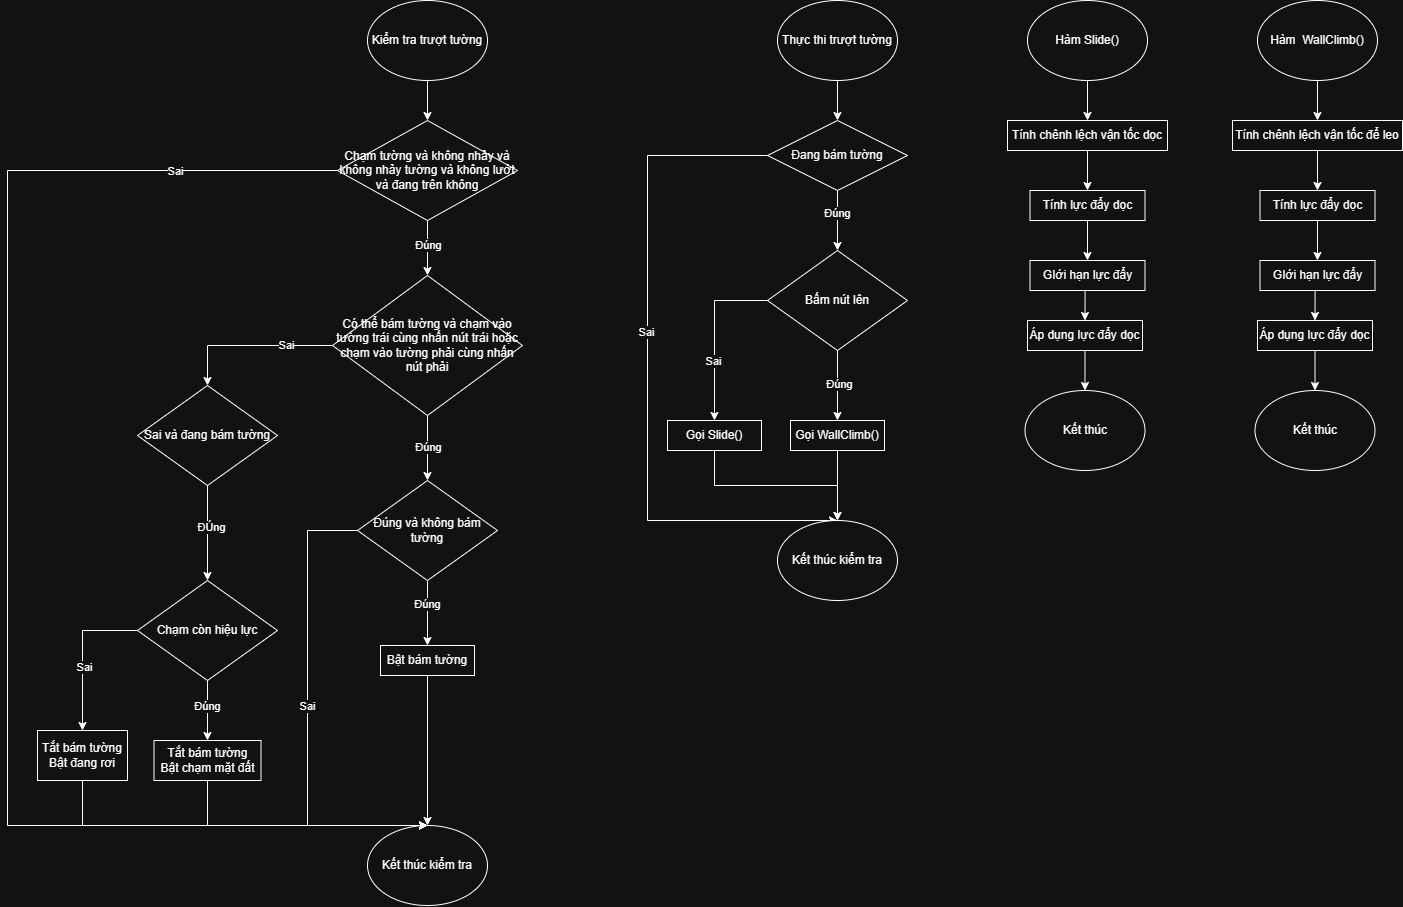

The diagram above was exported from draw.io. Its source (the exported page's mxGraphModel, read from the mxfile embedded in the PNG):
<mxGraphModel dx="4241" dy="1401" grid="1" gridSize="10" guides="1" tooltips="1" connect="1" arrows="1" fold="1" page="1" pageScale="1" pageWidth="827" pageHeight="1169" math="0" shadow="0">
  <root>
    <mxCell id="0" />
    <mxCell id="1" parent="0" />
    <mxCell id="GboN2NZF-dqiyH1FEE8g-33" connectable="0" parent="1" style="group" value="" vertex="1">
      <mxGeometry height="470" width="160" x="100" y="40" as="geometry" />
    </mxCell>
    <mxCell id="GboN2NZF-dqiyH1FEE8g-24" edge="1" parent="GboN2NZF-dqiyH1FEE8g-33" source="GboN2NZF-dqiyH1FEE8g-22" style="edgeStyle=orthogonalEdgeStyle;rounded=0;orthogonalLoop=1;jettySize=auto;html=1;exitX=0.5;exitY=1;exitDx=0;exitDy=0;" target="GboN2NZF-dqiyH1FEE8g-23">
      <mxGeometry relative="1" as="geometry" />
    </mxCell>
    <mxCell id="GboN2NZF-dqiyH1FEE8g-22" parent="GboN2NZF-dqiyH1FEE8g-33" style="ellipse;whiteSpace=wrap;html=1;" value="Hàm Slide()" vertex="1">
      <mxGeometry height="80" width="120" x="20" as="geometry" />
    </mxCell>
    <mxCell id="GboN2NZF-dqiyH1FEE8g-26" edge="1" parent="GboN2NZF-dqiyH1FEE8g-33" source="GboN2NZF-dqiyH1FEE8g-23" style="edgeStyle=orthogonalEdgeStyle;rounded=0;orthogonalLoop=1;jettySize=auto;html=1;" target="GboN2NZF-dqiyH1FEE8g-25" value="">
      <mxGeometry relative="1" as="geometry" />
    </mxCell>
    <mxCell id="GboN2NZF-dqiyH1FEE8g-23" parent="GboN2NZF-dqiyH1FEE8g-33" style="rounded=0;whiteSpace=wrap;html=1;" value="Tính chênh lệch vận tốc dọc" vertex="1">
      <mxGeometry height="30" width="160" y="120" as="geometry" />
    </mxCell>
    <mxCell id="GboN2NZF-dqiyH1FEE8g-28" edge="1" parent="GboN2NZF-dqiyH1FEE8g-33" source="GboN2NZF-dqiyH1FEE8g-25" style="edgeStyle=orthogonalEdgeStyle;rounded=0;orthogonalLoop=1;jettySize=auto;html=1;exitX=0.5;exitY=1;exitDx=0;exitDy=0;entryX=0.5;entryY=0;entryDx=0;entryDy=0;" target="GboN2NZF-dqiyH1FEE8g-27">
      <mxGeometry relative="1" as="geometry" />
    </mxCell>
    <mxCell id="GboN2NZF-dqiyH1FEE8g-25" parent="GboN2NZF-dqiyH1FEE8g-33" style="rounded=0;whiteSpace=wrap;html=1;" value="Tính lực đẩy dọc" vertex="1">
      <mxGeometry height="30" width="115" x="22.499999999999886" y="190" as="geometry" />
    </mxCell>
    <mxCell id="GboN2NZF-dqiyH1FEE8g-30" edge="1" parent="GboN2NZF-dqiyH1FEE8g-33" source="GboN2NZF-dqiyH1FEE8g-27" style="edgeStyle=orthogonalEdgeStyle;rounded=0;orthogonalLoop=1;jettySize=auto;html=1;exitX=0.5;exitY=1;exitDx=0;exitDy=0;entryX=0.5;entryY=0;entryDx=0;entryDy=0;" target="GboN2NZF-dqiyH1FEE8g-29">
      <mxGeometry relative="1" as="geometry" />
    </mxCell>
    <mxCell id="GboN2NZF-dqiyH1FEE8g-27" parent="GboN2NZF-dqiyH1FEE8g-33" style="rounded=0;whiteSpace=wrap;html=1;" value="GIới hạn lực đẩy" vertex="1">
      <mxGeometry height="30" width="115" x="22.499999999999886" y="260" as="geometry" />
    </mxCell>
    <mxCell id="GboN2NZF-dqiyH1FEE8g-32" edge="1" parent="GboN2NZF-dqiyH1FEE8g-33" source="GboN2NZF-dqiyH1FEE8g-29" style="edgeStyle=orthogonalEdgeStyle;rounded=0;orthogonalLoop=1;jettySize=auto;html=1;exitX=0.5;exitY=1;exitDx=0;exitDy=0;entryX=0.5;entryY=0;entryDx=0;entryDy=0;" target="GboN2NZF-dqiyH1FEE8g-31">
      <mxGeometry relative="1" as="geometry" />
    </mxCell>
    <mxCell id="GboN2NZF-dqiyH1FEE8g-29" parent="GboN2NZF-dqiyH1FEE8g-33" style="rounded=0;whiteSpace=wrap;html=1;" value="Áp dụng lực đẩy dọc" vertex="1">
      <mxGeometry height="30" width="115" x="19.999999999999886" y="320" as="geometry" />
    </mxCell>
    <mxCell id="GboN2NZF-dqiyH1FEE8g-31" parent="GboN2NZF-dqiyH1FEE8g-33" style="ellipse;whiteSpace=wrap;html=1;" value="Kết thúc" vertex="1">
      <mxGeometry height="80" width="120" x="17.5" y="390" as="geometry" />
    </mxCell>
    <mxCell id="B0WMVEAC9AF_7AXtPxdU-2" edge="1" parent="1" source="B0WMVEAC9AF_7AXtPxdU-3" style="edgeStyle=orthogonalEdgeStyle;rounded=0;orthogonalLoop=1;jettySize=auto;html=1;exitX=0.5;exitY=1;exitDx=0;exitDy=0;" target="B0WMVEAC9AF_7AXtPxdU-5">
      <mxGeometry relative="1" as="geometry" />
    </mxCell>
    <mxCell id="B0WMVEAC9AF_7AXtPxdU-3" parent="1" style="ellipse;whiteSpace=wrap;html=1;" value="Hàm&amp;nbsp; WallClimb()" vertex="1">
      <mxGeometry height="80" width="120" x="350" y="40" as="geometry" />
    </mxCell>
    <mxCell id="B0WMVEAC9AF_7AXtPxdU-4" edge="1" parent="1" source="B0WMVEAC9AF_7AXtPxdU-5" style="edgeStyle=orthogonalEdgeStyle;rounded=0;orthogonalLoop=1;jettySize=auto;html=1;" target="B0WMVEAC9AF_7AXtPxdU-7" value="">
      <mxGeometry relative="1" as="geometry" />
    </mxCell>
    <mxCell id="B0WMVEAC9AF_7AXtPxdU-5" parent="1" style="rounded=0;whiteSpace=wrap;html=1;" value="Tính chênh lệch vận tốc để leo" vertex="1">
      <mxGeometry height="30" width="170" x="325" y="160" as="geometry" />
    </mxCell>
    <mxCell id="B0WMVEAC9AF_7AXtPxdU-6" edge="1" parent="1" source="B0WMVEAC9AF_7AXtPxdU-7" style="edgeStyle=orthogonalEdgeStyle;rounded=0;orthogonalLoop=1;jettySize=auto;html=1;exitX=0.5;exitY=1;exitDx=0;exitDy=0;entryX=0.5;entryY=0;entryDx=0;entryDy=0;" target="B0WMVEAC9AF_7AXtPxdU-9">
      <mxGeometry relative="1" as="geometry" />
    </mxCell>
    <mxCell id="B0WMVEAC9AF_7AXtPxdU-7" parent="1" style="rounded=0;whiteSpace=wrap;html=1;" value="Tính lực đẩy dọc" vertex="1">
      <mxGeometry height="30" width="115" x="352.4999999999999" y="230" as="geometry" />
    </mxCell>
    <mxCell id="B0WMVEAC9AF_7AXtPxdU-8" edge="1" parent="1" source="B0WMVEAC9AF_7AXtPxdU-9" style="edgeStyle=orthogonalEdgeStyle;rounded=0;orthogonalLoop=1;jettySize=auto;html=1;exitX=0.5;exitY=1;exitDx=0;exitDy=0;entryX=0.5;entryY=0;entryDx=0;entryDy=0;" target="B0WMVEAC9AF_7AXtPxdU-11">
      <mxGeometry relative="1" as="geometry" />
    </mxCell>
    <mxCell id="B0WMVEAC9AF_7AXtPxdU-9" parent="1" style="rounded=0;whiteSpace=wrap;html=1;" value="GIới hạn lực đẩy" vertex="1">
      <mxGeometry height="30" width="115" x="352.4999999999999" y="300" as="geometry" />
    </mxCell>
    <mxCell id="B0WMVEAC9AF_7AXtPxdU-10" edge="1" parent="1" source="B0WMVEAC9AF_7AXtPxdU-11" style="edgeStyle=orthogonalEdgeStyle;rounded=0;orthogonalLoop=1;jettySize=auto;html=1;exitX=0.5;exitY=1;exitDx=0;exitDy=0;entryX=0.5;entryY=0;entryDx=0;entryDy=0;" target="B0WMVEAC9AF_7AXtPxdU-12">
      <mxGeometry relative="1" as="geometry" />
    </mxCell>
    <mxCell id="B0WMVEAC9AF_7AXtPxdU-11" parent="1" style="rounded=0;whiteSpace=wrap;html=1;" value="Áp dụng lực đẩy dọc" vertex="1">
      <mxGeometry height="30" width="115" x="349.9999999999999" y="360" as="geometry" />
    </mxCell>
    <mxCell id="B0WMVEAC9AF_7AXtPxdU-12" parent="1" style="ellipse;whiteSpace=wrap;html=1;" value="Kết thúc" vertex="1">
      <mxGeometry height="80" width="120" x="347.5" y="430" as="geometry" />
    </mxCell>
    <mxCell id="B0WMVEAC9AF_7AXtPxdU-30" connectable="0" parent="1" style="group" value="" vertex="1">
      <mxGeometry height="600" width="240" x="-240" y="40" as="geometry" />
    </mxCell>
    <mxCell id="GboN2NZF-dqiyH1FEE8g-11" edge="1" parent="B0WMVEAC9AF_7AXtPxdU-30" source="GboN2NZF-dqiyH1FEE8g-1" style="edgeStyle=orthogonalEdgeStyle;rounded=0;orthogonalLoop=1;jettySize=auto;html=1;exitX=0.5;exitY=1;exitDx=0;exitDy=0;entryX=0.5;entryY=0;entryDx=0;entryDy=0;" target="GboN2NZF-dqiyH1FEE8g-10">
      <mxGeometry relative="1" as="geometry" />
    </mxCell>
    <mxCell id="GboN2NZF-dqiyH1FEE8g-1" parent="B0WMVEAC9AF_7AXtPxdU-30" style="ellipse;whiteSpace=wrap;html=1;" value="Thực thi trượt tường" vertex="1">
      <mxGeometry height="80" width="120" x="110" as="geometry" />
    </mxCell>
    <mxCell id="GboN2NZF-dqiyH1FEE8g-5" edge="1" parent="B0WMVEAC9AF_7AXtPxdU-30" source="GboN2NZF-dqiyH1FEE8g-2" style="edgeStyle=orthogonalEdgeStyle;rounded=0;orthogonalLoop=1;jettySize=auto;html=1;exitX=0.5;exitY=1;exitDx=0;exitDy=0;entryX=0.5;entryY=0;entryDx=0;entryDy=0;" target="GboN2NZF-dqiyH1FEE8g-4">
      <mxGeometry relative="1" as="geometry" />
    </mxCell>
    <mxCell id="GboN2NZF-dqiyH1FEE8g-8" connectable="0" parent="GboN2NZF-dqiyH1FEE8g-5" style="edgeLabel;html=1;align=center;verticalAlign=middle;resizable=0;points=[];" value="Đúng" vertex="1">
      <mxGeometry relative="1" x="-0.0586" y="1" as="geometry">
        <mxPoint as="offset" />
      </mxGeometry>
    </mxCell>
    <mxCell id="GboN2NZF-dqiyH1FEE8g-7" edge="1" parent="B0WMVEAC9AF_7AXtPxdU-30" source="GboN2NZF-dqiyH1FEE8g-2" style="edgeStyle=orthogonalEdgeStyle;rounded=0;orthogonalLoop=1;jettySize=auto;html=1;exitX=0;exitY=0.5;exitDx=0;exitDy=0;entryX=0.5;entryY=0;entryDx=0;entryDy=0;" target="GboN2NZF-dqiyH1FEE8g-6">
      <mxGeometry relative="1" as="geometry" />
    </mxCell>
    <mxCell id="GboN2NZF-dqiyH1FEE8g-9" connectable="0" parent="GboN2NZF-dqiyH1FEE8g-7" style="edgeLabel;html=1;align=center;verticalAlign=middle;resizable=0;points=[];" value="Sai" vertex="1">
      <mxGeometry relative="1" x="0.3115" y="-2" as="geometry">
        <mxPoint as="offset" />
      </mxGeometry>
    </mxCell>
    <mxCell id="GboN2NZF-dqiyH1FEE8g-2" parent="B0WMVEAC9AF_7AXtPxdU-30" style="rhombus;whiteSpace=wrap;html=1;" value="Bấm nút lên" vertex="1">
      <mxGeometry height="100" width="140" x="100" y="250" as="geometry" />
    </mxCell>
    <mxCell id="GboN2NZF-dqiyH1FEE8g-17" edge="1" parent="B0WMVEAC9AF_7AXtPxdU-30" source="GboN2NZF-dqiyH1FEE8g-4" style="edgeStyle=orthogonalEdgeStyle;rounded=0;orthogonalLoop=1;jettySize=auto;html=1;exitX=0.5;exitY=1;exitDx=0;exitDy=0;entryX=0.5;entryY=0;entryDx=0;entryDy=0;" target="GboN2NZF-dqiyH1FEE8g-16">
      <mxGeometry relative="1" as="geometry" />
    </mxCell>
    <mxCell id="GboN2NZF-dqiyH1FEE8g-4" parent="B0WMVEAC9AF_7AXtPxdU-30" style="rounded=0;whiteSpace=wrap;html=1;" value="Gọi&amp;nbsp;WallClimb()" vertex="1">
      <mxGeometry height="30" width="94" x="123" y="420" as="geometry" />
    </mxCell>
    <mxCell id="GboN2NZF-dqiyH1FEE8g-18" edge="1" parent="B0WMVEAC9AF_7AXtPxdU-30" source="GboN2NZF-dqiyH1FEE8g-6" style="edgeStyle=orthogonalEdgeStyle;rounded=0;orthogonalLoop=1;jettySize=auto;html=1;exitX=0.5;exitY=1;exitDx=0;exitDy=0;entryX=0.5;entryY=0;entryDx=0;entryDy=0;" target="GboN2NZF-dqiyH1FEE8g-16">
      <mxGeometry relative="1" as="geometry" />
    </mxCell>
    <mxCell id="GboN2NZF-dqiyH1FEE8g-6" parent="B0WMVEAC9AF_7AXtPxdU-30" style="rounded=0;whiteSpace=wrap;html=1;" value="Gọi&amp;nbsp;Slide()" vertex="1">
      <mxGeometry height="30" width="94" y="420" as="geometry" />
    </mxCell>
    <mxCell id="GboN2NZF-dqiyH1FEE8g-13" edge="1" parent="B0WMVEAC9AF_7AXtPxdU-30" source="GboN2NZF-dqiyH1FEE8g-10" style="edgeStyle=orthogonalEdgeStyle;rounded=0;orthogonalLoop=1;jettySize=auto;html=1;exitX=0.5;exitY=1;exitDx=0;exitDy=0;entryX=0.5;entryY=0;entryDx=0;entryDy=0;" target="GboN2NZF-dqiyH1FEE8g-2">
      <mxGeometry relative="1" as="geometry">
        <mxPoint x="170" y="260" as="targetPoint" />
      </mxGeometry>
    </mxCell>
    <mxCell id="GboN2NZF-dqiyH1FEE8g-15" connectable="0" parent="GboN2NZF-dqiyH1FEE8g-13" style="edgeLabel;html=1;align=center;verticalAlign=middle;resizable=0;points=[];" value="Đúng" vertex="1">
      <mxGeometry relative="1" x="-0.4784" y="-1" as="geometry">
        <mxPoint y="7" as="offset" />
      </mxGeometry>
    </mxCell>
    <mxCell id="GboN2NZF-dqiyH1FEE8g-35" edge="1" parent="B0WMVEAC9AF_7AXtPxdU-30" source="GboN2NZF-dqiyH1FEE8g-10" style="edgeStyle=orthogonalEdgeStyle;rounded=0;orthogonalLoop=1;jettySize=auto;html=1;exitX=0;exitY=0.5;exitDx=0;exitDy=0;" target="GboN2NZF-dqiyH1FEE8g-16">
      <mxGeometry relative="1" as="geometry">
        <Array as="points">
          <mxPoint x="-20" y="155" />
          <mxPoint x="-20" y="520" />
        </Array>
        <mxPoint x="20" y="390" as="targetPoint" />
      </mxGeometry>
    </mxCell>
    <mxCell id="GboN2NZF-dqiyH1FEE8g-36" connectable="0" parent="GboN2NZF-dqiyH1FEE8g-35" style="edgeLabel;html=1;align=center;verticalAlign=middle;resizable=0;points=[];" value="Sai" vertex="1">
      <mxGeometry relative="1" x="0.3772" y="-2" as="geometry">
        <mxPoint y="-168" as="offset" />
      </mxGeometry>
    </mxCell>
    <mxCell id="GboN2NZF-dqiyH1FEE8g-10" parent="B0WMVEAC9AF_7AXtPxdU-30" style="rhombus;whiteSpace=wrap;html=1;" value="Đang bám tường" vertex="1">
      <mxGeometry height="70" width="140" x="100" y="120" as="geometry" />
    </mxCell>
    <mxCell id="GboN2NZF-dqiyH1FEE8g-16" parent="B0WMVEAC9AF_7AXtPxdU-30" style="ellipse;whiteSpace=wrap;html=1;" value="Kết thúc kiểm tra" vertex="1">
      <mxGeometry height="80" width="120" x="110" y="520" as="geometry" />
    </mxCell>
    <mxCell id="SFj14CRj9OjTWIAMaVYI-8" edge="1" parent="1" source="SFj14CRj9OjTWIAMaVYI-9" style="edgeStyle=orthogonalEdgeStyle;rounded=0;orthogonalLoop=1;jettySize=auto;html=1;exitX=0.5;exitY=1;exitDx=0;exitDy=0;entryX=0.5;entryY=0;entryDx=0;entryDy=0;" target="SFj14CRj9OjTWIAMaVYI-23">
      <mxGeometry relative="1" as="geometry" />
    </mxCell>
    <mxCell id="SFj14CRj9OjTWIAMaVYI-9" parent="1" style="ellipse;whiteSpace=wrap;html=1;" value="Kiểm tra trượt tường" vertex="1">
      <mxGeometry height="80" width="120" x="-540" y="40" as="geometry" />
    </mxCell>
    <mxCell id="SFj14CRj9OjTWIAMaVYI-37" edge="1" parent="1" source="SFj14CRj9OjTWIAMaVYI-23" style="edgeStyle=orthogonalEdgeStyle;rounded=0;orthogonalLoop=1;jettySize=auto;html=1;exitX=0.5;exitY=1;exitDx=0;exitDy=0;entryX=0.5;entryY=0;entryDx=0;entryDy=0;" target="SFj14CRj9OjTWIAMaVYI-40">
      <mxGeometry relative="1" as="geometry">
        <mxPoint x="-480" y="335" as="targetPoint" />
      </mxGeometry>
    </mxCell>
    <mxCell id="SFj14CRj9OjTWIAMaVYI-38" connectable="0" parent="SFj14CRj9OjTWIAMaVYI-37" style="edgeLabel;html=1;align=center;verticalAlign=middle;resizable=0;points=[];" value="Đúng" vertex="1">
      <mxGeometry relative="1" x="-0.1263" as="geometry">
        <mxPoint as="offset" />
      </mxGeometry>
    </mxCell>
    <mxCell id="SFj14CRj9OjTWIAMaVYI-67" edge="1" parent="1" source="SFj14CRj9OjTWIAMaVYI-23" style="edgeStyle=orthogonalEdgeStyle;rounded=0;orthogonalLoop=1;jettySize=auto;html=1;exitX=0;exitY=0.5;exitDx=0;exitDy=0;entryX=0.5;entryY=0;entryDx=0;entryDy=0;" target="SFj14CRj9OjTWIAMaVYI-41">
      <mxGeometry relative="1" as="geometry">
        <Array as="points">
          <mxPoint x="-900" y="210" />
          <mxPoint x="-900" y="865" />
        </Array>
      </mxGeometry>
    </mxCell>
    <mxCell id="SFj14CRj9OjTWIAMaVYI-68" connectable="0" parent="SFj14CRj9OjTWIAMaVYI-67" style="edgeLabel;html=1;align=center;verticalAlign=middle;resizable=0;points=[];" value="Sai" vertex="1">
      <mxGeometry relative="1" x="-0.7672" y="4" as="geometry">
        <mxPoint y="-4" as="offset" />
      </mxGeometry>
    </mxCell>
    <mxCell id="SFj14CRj9OjTWIAMaVYI-23" parent="1" style="rhombus;whiteSpace=wrap;html=1;" value="Chạm tường và không nhảy và không nhảy tường và không lướt và đang trên không" vertex="1">
      <mxGeometry height="100" width="180" x="-570" y="160" as="geometry" />
    </mxCell>
    <mxCell id="SFj14CRj9OjTWIAMaVYI-43" edge="1" parent="1" source="SFj14CRj9OjTWIAMaVYI-40" style="edgeStyle=orthogonalEdgeStyle;rounded=0;orthogonalLoop=1;jettySize=auto;html=1;exitX=0.5;exitY=1;exitDx=0;exitDy=0;entryX=0.5;entryY=0;entryDx=0;entryDy=0;" target="SFj14CRj9OjTWIAMaVYI-42">
      <mxGeometry relative="1" as="geometry" />
    </mxCell>
    <mxCell id="SFj14CRj9OjTWIAMaVYI-44" connectable="0" parent="SFj14CRj9OjTWIAMaVYI-43" style="edgeLabel;html=1;align=center;verticalAlign=middle;resizable=0;points=[];" value="Đúng" vertex="1">
      <mxGeometry relative="1" x="-0.0345" as="geometry">
        <mxPoint as="offset" />
      </mxGeometry>
    </mxCell>
    <mxCell id="SFj14CRj9OjTWIAMaVYI-50" edge="1" parent="1" source="SFj14CRj9OjTWIAMaVYI-40" style="edgeStyle=orthogonalEdgeStyle;rounded=0;orthogonalLoop=1;jettySize=auto;html=1;exitX=0;exitY=0.5;exitDx=0;exitDy=0;entryX=0.5;entryY=0;entryDx=0;entryDy=0;" target="SFj14CRj9OjTWIAMaVYI-49">
      <mxGeometry relative="1" as="geometry" />
    </mxCell>
    <mxCell id="SFj14CRj9OjTWIAMaVYI-51" connectable="0" parent="SFj14CRj9OjTWIAMaVYI-50" style="edgeLabel;html=1;align=center;verticalAlign=middle;resizable=0;points=[];" value="Sai" vertex="1">
      <mxGeometry relative="1" x="-0.433" y="-1" as="geometry">
        <mxPoint as="offset" />
      </mxGeometry>
    </mxCell>
    <mxCell id="SFj14CRj9OjTWIAMaVYI-40" parent="1" style="rhombus;whiteSpace=wrap;html=1;" value="Có thể bám tường và chạm vào tường trái cùng nhấn nút trái hoặc chạm vào tường phải cùng nhấn nút phải" vertex="1">
      <mxGeometry height="140" width="190" x="-575" y="315" as="geometry" />
    </mxCell>
    <mxCell id="SFj14CRj9OjTWIAMaVYI-41" parent="1" style="ellipse;whiteSpace=wrap;html=1;" value="Kết thúc kiểm tra" vertex="1">
      <mxGeometry height="80" width="120" x="-540" y="865" as="geometry" />
    </mxCell>
    <mxCell id="SFj14CRj9OjTWIAMaVYI-46" edge="1" parent="1" source="SFj14CRj9OjTWIAMaVYI-42" style="edgeStyle=orthogonalEdgeStyle;rounded=0;orthogonalLoop=1;jettySize=auto;html=1;exitX=0.5;exitY=1;exitDx=0;exitDy=0;entryX=0.5;entryY=0;entryDx=0;entryDy=0;" target="SFj14CRj9OjTWIAMaVYI-45">
      <mxGeometry relative="1" as="geometry" />
    </mxCell>
    <mxCell id="SFj14CRj9OjTWIAMaVYI-47" connectable="0" parent="SFj14CRj9OjTWIAMaVYI-46" style="edgeLabel;html=1;align=center;verticalAlign=middle;resizable=0;points=[];" value="Đúng" vertex="1">
      <mxGeometry relative="1" x="-0.2815" y="-1" as="geometry">
        <mxPoint as="offset" />
      </mxGeometry>
    </mxCell>
    <mxCell id="SFj14CRj9OjTWIAMaVYI-52" edge="1" parent="1" source="SFj14CRj9OjTWIAMaVYI-42" style="edgeStyle=orthogonalEdgeStyle;rounded=0;orthogonalLoop=1;jettySize=auto;html=1;exitX=0;exitY=0.5;exitDx=0;exitDy=0;entryX=0.5;entryY=0;entryDx=0;entryDy=0;" target="SFj14CRj9OjTWIAMaVYI-41">
      <mxGeometry relative="1" as="geometry">
        <Array as="points">
          <mxPoint x="-600" y="570" />
          <mxPoint x="-600" y="865" />
        </Array>
      </mxGeometry>
    </mxCell>
    <mxCell id="SFj14CRj9OjTWIAMaVYI-53" connectable="0" parent="SFj14CRj9OjTWIAMaVYI-52" style="edgeLabel;html=1;align=center;verticalAlign=middle;resizable=0;points=[];" value="Sai" vertex="1">
      <mxGeometry relative="1" x="-0.0276" y="-1" as="geometry">
        <mxPoint as="offset" />
      </mxGeometry>
    </mxCell>
    <mxCell id="SFj14CRj9OjTWIAMaVYI-42" parent="1" style="rhombus;whiteSpace=wrap;html=1;" value="Đúng và không bám tường" vertex="1">
      <mxGeometry height="100" width="140" x="-550" y="520" as="geometry" />
    </mxCell>
    <mxCell id="SFj14CRj9OjTWIAMaVYI-48" edge="1" parent="1" source="SFj14CRj9OjTWIAMaVYI-45" style="edgeStyle=orthogonalEdgeStyle;rounded=0;orthogonalLoop=1;jettySize=auto;html=1;exitX=0.5;exitY=1;exitDx=0;exitDy=0;entryX=0.5;entryY=0;entryDx=0;entryDy=0;" target="SFj14CRj9OjTWIAMaVYI-41">
      <mxGeometry relative="1" as="geometry" />
    </mxCell>
    <mxCell id="SFj14CRj9OjTWIAMaVYI-45" parent="1" style="rounded=0;whiteSpace=wrap;html=1;" value="Bật bám tường" vertex="1">
      <mxGeometry height="30" width="94" x="-527" y="685" as="geometry" />
    </mxCell>
    <mxCell id="SFj14CRj9OjTWIAMaVYI-55" edge="1" parent="1" source="SFj14CRj9OjTWIAMaVYI-49" style="edgeStyle=orthogonalEdgeStyle;rounded=0;orthogonalLoop=1;jettySize=auto;html=1;exitX=0.5;exitY=1;exitDx=0;exitDy=0;entryX=0.5;entryY=0;entryDx=0;entryDy=0;" target="SFj14CRj9OjTWIAMaVYI-54">
      <mxGeometry relative="1" as="geometry" />
    </mxCell>
    <mxCell id="SFj14CRj9OjTWIAMaVYI-56" connectable="0" parent="SFj14CRj9OjTWIAMaVYI-55" style="edgeLabel;html=1;align=center;verticalAlign=middle;resizable=0;points=[];" value="ĐÚng" vertex="1">
      <mxGeometry relative="1" x="-0.1199" y="3" as="geometry">
        <mxPoint as="offset" />
      </mxGeometry>
    </mxCell>
    <mxCell id="SFj14CRj9OjTWIAMaVYI-49" parent="1" style="rhombus;whiteSpace=wrap;html=1;" value="Sai và đang bám tường" vertex="1">
      <mxGeometry height="100" width="140" x="-770" y="425" as="geometry" />
    </mxCell>
    <mxCell id="SFj14CRj9OjTWIAMaVYI-59" edge="1" parent="1" source="SFj14CRj9OjTWIAMaVYI-54" style="edgeStyle=orthogonalEdgeStyle;rounded=0;orthogonalLoop=1;jettySize=auto;html=1;exitX=0.5;exitY=1;exitDx=0;exitDy=0;entryX=0.5;entryY=0;entryDx=0;entryDy=0;" target="SFj14CRj9OjTWIAMaVYI-57">
      <mxGeometry relative="1" as="geometry" />
    </mxCell>
    <mxCell id="SFj14CRj9OjTWIAMaVYI-61" connectable="0" parent="SFj14CRj9OjTWIAMaVYI-59" style="edgeLabel;html=1;align=center;verticalAlign=middle;resizable=0;points=[];" value="Đúng" vertex="1">
      <mxGeometry relative="1" x="-0.1354" y="-1" as="geometry">
        <mxPoint as="offset" />
      </mxGeometry>
    </mxCell>
    <mxCell id="SFj14CRj9OjTWIAMaVYI-60" edge="1" parent="1" source="SFj14CRj9OjTWIAMaVYI-54" style="edgeStyle=orthogonalEdgeStyle;rounded=0;orthogonalLoop=1;jettySize=auto;html=1;exitX=0;exitY=0.5;exitDx=0;exitDy=0;entryX=0.5;entryY=0;entryDx=0;entryDy=0;" target="SFj14CRj9OjTWIAMaVYI-58">
      <mxGeometry relative="1" as="geometry" />
    </mxCell>
    <mxCell id="SFj14CRj9OjTWIAMaVYI-62" connectable="0" parent="SFj14CRj9OjTWIAMaVYI-60" style="edgeLabel;html=1;align=center;verticalAlign=middle;resizable=0;points=[];" value="Sai" vertex="1">
      <mxGeometry relative="1" x="0.1841" y="1" as="geometry">
        <mxPoint as="offset" />
      </mxGeometry>
    </mxCell>
    <mxCell id="SFj14CRj9OjTWIAMaVYI-54" parent="1" style="rhombus;whiteSpace=wrap;html=1;" value="Chạm còn hiệu lực" vertex="1">
      <mxGeometry height="100" width="140" x="-770" y="620" as="geometry" />
    </mxCell>
    <mxCell id="SFj14CRj9OjTWIAMaVYI-63" edge="1" parent="1" source="SFj14CRj9OjTWIAMaVYI-57" style="edgeStyle=orthogonalEdgeStyle;rounded=0;orthogonalLoop=1;jettySize=auto;html=1;exitX=0.5;exitY=1;exitDx=0;exitDy=0;entryX=0.5;entryY=0;entryDx=0;entryDy=0;" target="SFj14CRj9OjTWIAMaVYI-41">
      <mxGeometry relative="1" as="geometry">
        <Array as="points">
          <mxPoint x="-700" y="865" />
        </Array>
      </mxGeometry>
    </mxCell>
    <mxCell id="SFj14CRj9OjTWIAMaVYI-57" parent="1" style="rounded=0;whiteSpace=wrap;html=1;" value="Tắt bám tường&lt;br&gt;Bật chạm mặt đất" vertex="1">
      <mxGeometry height="40" width="107" x="-753.5" y="780" as="geometry" />
    </mxCell>
    <mxCell id="SFj14CRj9OjTWIAMaVYI-66" edge="1" parent="1" source="SFj14CRj9OjTWIAMaVYI-58" style="edgeStyle=orthogonalEdgeStyle;rounded=0;orthogonalLoop=1;jettySize=auto;html=1;exitX=0.5;exitY=1;exitDx=0;exitDy=0;entryX=0.5;entryY=0;entryDx=0;entryDy=0;" target="SFj14CRj9OjTWIAMaVYI-41">
      <mxGeometry relative="1" as="geometry">
        <Array as="points">
          <mxPoint x="-825" y="865" />
        </Array>
      </mxGeometry>
    </mxCell>
    <mxCell id="SFj14CRj9OjTWIAMaVYI-58" parent="1" style="rounded=0;whiteSpace=wrap;html=1;" value="Tắt bám tường&lt;br&gt;Bật đang rơi" vertex="1">
      <mxGeometry height="50" width="90" x="-870" y="770" as="geometry" />
    </mxCell>
  </root>
</mxGraphModel>